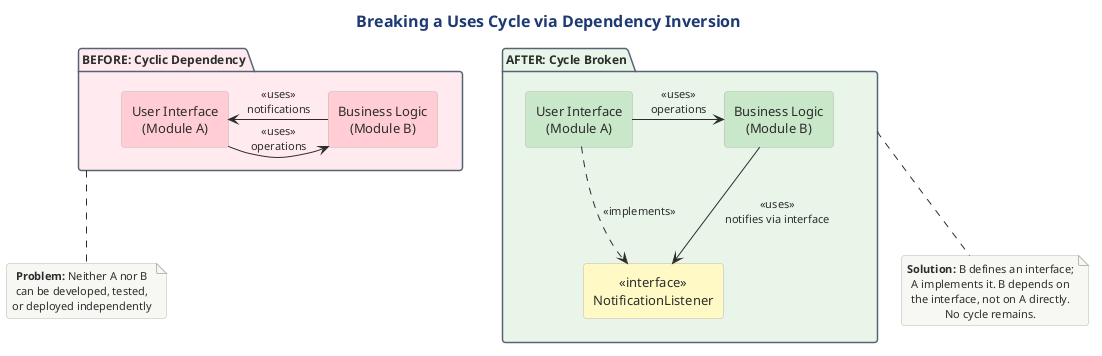

The diagram above was rendered by PlantUML. Its source (embedded in the PNG):
@startuml

skinparam RectangleBorderColor #2C3E50
!include ../../../../../../tooling/styles/plantuml/structural/package-diagram-style.iuml

skinparam RectangleFontSize 13
skinparam PackageBorderColor #566573
skinparam PackageBackgroundColor #FAFAFA

title Breaking a Uses Cycle via Dependency Inversion

package "BEFORE: Cyclic Dependency" as BEFORE #FFEBEE {
  rectangle "User Interface\n(Module A)" as A1 #FFCDD2
  rectangle "Business Logic\n(Module B)" as B1 #FFCDD2

  A1 -right-> B1 : <<uses>>\noperations
  B1 -left-> A1 : <<uses>>\nnotifications
}

note bottom of BEFORE
  **Problem:** Neither A nor B
  can be developed, tested,
  or deployed independently
end note

package "AFTER: Cycle Broken" as AFTER #E8F5E9 {
  rectangle "User Interface\n(Module A)" as A2 #C8E6C9
  rectangle "<<interface>>\nNotificationListener" as IF #FFF9C4
  rectangle "Business Logic\n(Module B)" as B2 #C8E6C9

  A2 -right-> B2 : <<uses>>\noperations
  B2 -down-> IF : <<uses>>\nnotifies via interface
  A2 .down.> IF : <<implements>>
}

note bottom of AFTER
  **Solution:** B defines an interface;
  A implements it. B depends on
  the interface, not on A directly.
  No cycle remains.
end note
@enduml